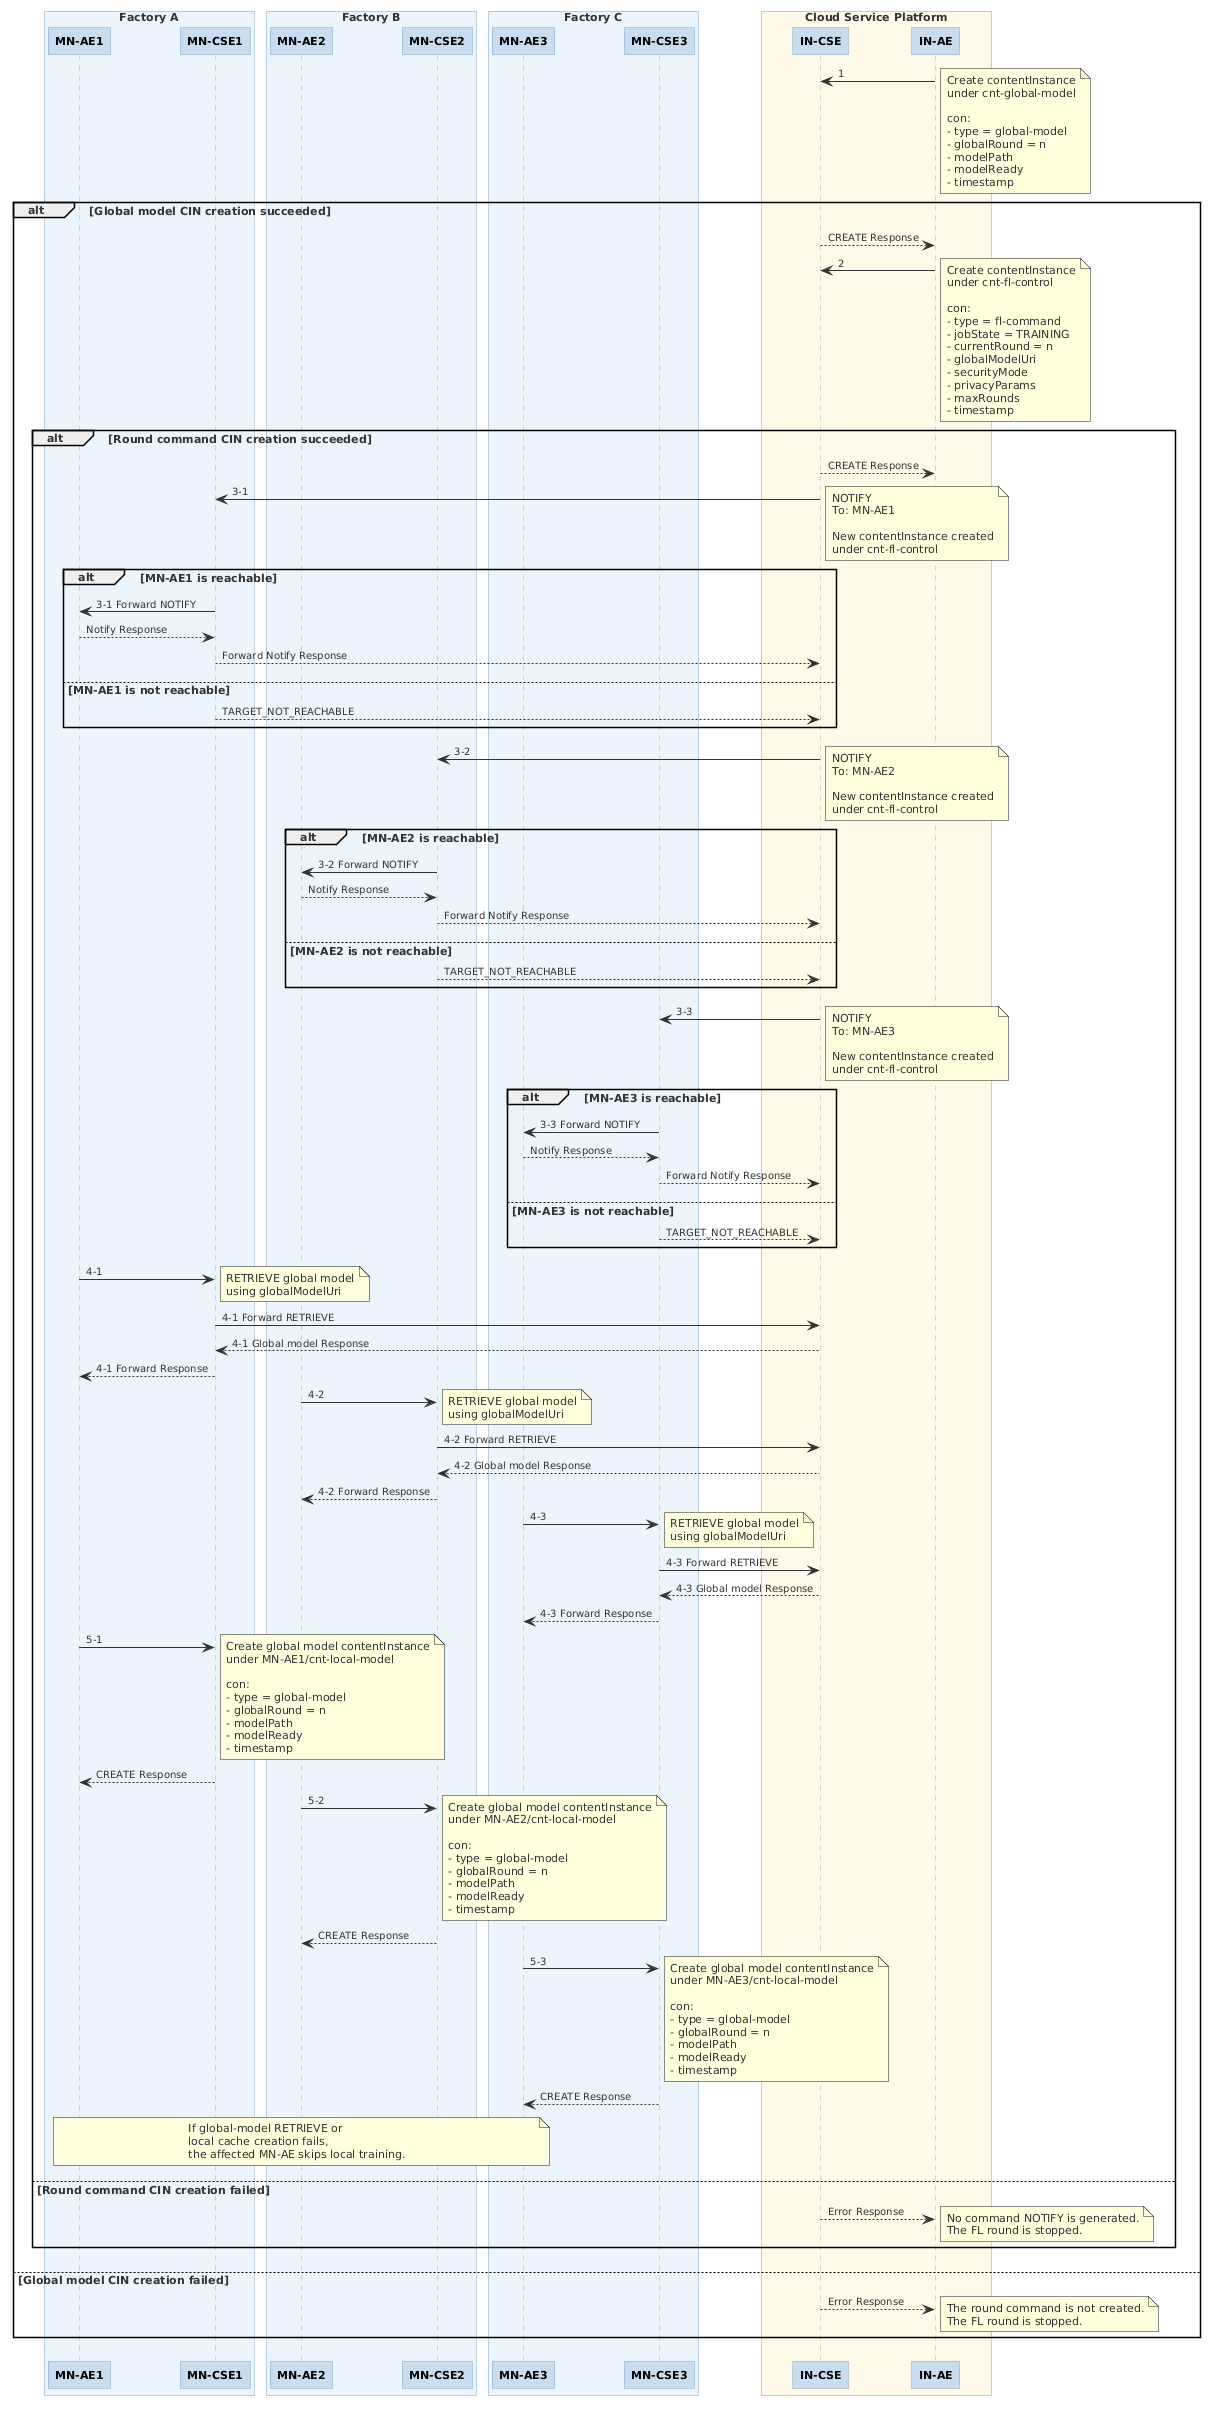

The diagram above was rendered by PlantUML. Its source (embedded in the PNG):
@startuml
skinparam roundCorner 0
skinparam DefaultFontName Arial
skinparam DefaultFontSize 11
skinparam DefaultFontColor #333333
skinparam DefaultFontStyle plain

skinparam sequence {
    ParticipantBackgroundColor #C8DCF0
    ParticipantFontName Arial
    ParticipantFontColor black
    ParticipantBorderColor #7BA7C7
    ParticipantFontSize 11
    ParticipantFontStyle bold

    ArrowColor #333333
    ArrowFontName Arial
    ArrowFontSize 10
    ArrowFontColor #333333
    ArrowFontStyle plain

    LifeLineBorderColor #AAAAAA

    ActivationBorderColor #7BA7C7
    ActivationBackgroundColor #C8DCF0

    NoteBackgroundColor #D6EAF8
    NoteBorderColor #7BA7C7
    NoteFontName Arial
    NoteFontSize 10
    NoteFontColor #333333
    NoteFontStyle plain

    BoxBackgroundColor #EEF5FB
    BoxBorderColor #7BA7C7
    BoxFontName Arial
    BoxFontColor #333333
    BoxFontSize 11
    BoxFontStyle bold
}

box "Factory A" #EBF5FB
    participant "MN-AE1"  as MNAE1
    participant "MN-CSE1" as MNCSE1
end box

box "Factory B" #EBF5FB
    participant "MN-AE2"  as MNAE2
    participant "MN-CSE2" as MNCSE2
end box

box "Factory C" #EBF5FB
    participant "MN-AE3"  as MNAE3
    participant "MN-CSE3" as MNCSE3
end box

box "Cloud Service Platform" #FEF9E7
    participant "IN-CSE" as INCSE
    participant "IN-AE"  as INAE
end box

' Step 1
INAE -> INCSE : 1
note right
  Create contentInstance
  under cnt-global-model

  con:
  - type = global-model
  - globalRound = n
  - modelPath
  - modelReady
  - timestamp
end note

alt Global model CIN creation succeeded
    INCSE --> INAE : CREATE Response

    ' Step 2
    INAE -> INCSE : 2
    note right
      Create contentInstance
      under cnt-fl-control

      con:
      - type = fl-command
      - jobState = TRAINING
      - currentRound = n
      - globalModelUri
      - securityMode
      - privacyParams
      - maxRounds
      - timestamp
    end note

    alt Round command CIN creation succeeded
        INCSE --> INAE : CREATE Response

        ' Step 3-1
        INCSE -> MNCSE1 : 3-1
        note right
          NOTIFY
          To: MN-AE1

          New contentInstance created
          under cnt-fl-control
        end note

        alt MN-AE1 is reachable
            MNCSE1 -> MNAE1 : 3-1 Forward NOTIFY
            MNAE1 --> MNCSE1 : Notify Response
            MNCSE1 --> INCSE : Forward Notify Response
        else MN-AE1 is not reachable
            MNCSE1 --> INCSE : TARGET_NOT_REACHABLE
        end

        ' Step 3-2
        INCSE -> MNCSE2 : 3-2
        note right
          NOTIFY
          To: MN-AE2

          New contentInstance created
          under cnt-fl-control
        end note

        alt MN-AE2 is reachable
            MNCSE2 -> MNAE2 : 3-2 Forward NOTIFY
            MNAE2 --> MNCSE2 : Notify Response
            MNCSE2 --> INCSE : Forward Notify Response
        else MN-AE2 is not reachable
            MNCSE2 --> INCSE : TARGET_NOT_REACHABLE
        end

        ' Step 3-3
        INCSE -> MNCSE3 : 3-3
        note right
          NOTIFY
          To: MN-AE3

          New contentInstance created
          under cnt-fl-control
        end note

        alt MN-AE3 is reachable
            MNCSE3 -> MNAE3 : 3-3 Forward NOTIFY
            MNAE3 --> MNCSE3 : Notify Response
            MNCSE3 --> INCSE : Forward Notify Response
        else MN-AE3 is not reachable
            MNCSE3 --> INCSE : TARGET_NOT_REACHABLE
        end

        ' Step 4
        MNAE1 -> MNCSE1 : 4-1
        note right
          RETRIEVE global model
          using globalModelUri
        end note

        MNCSE1 -> INCSE : 4-1 Forward RETRIEVE
        INCSE --> MNCSE1 : 4-1 Global model Response
        MNCSE1 --> MNAE1 : 4-1 Forward Response

        MNAE2 -> MNCSE2 : 4-2
        note right
          RETRIEVE global model
          using globalModelUri
        end note

        MNCSE2 -> INCSE : 4-2 Forward RETRIEVE
        INCSE --> MNCSE2 : 4-2 Global model Response
        MNCSE2 --> MNAE2 : 4-2 Forward Response

        MNAE3 -> MNCSE3 : 4-3
        note right
          RETRIEVE global model
          using globalModelUri
        end note

        MNCSE3 -> INCSE : 4-3 Forward RETRIEVE
        INCSE --> MNCSE3 : 4-3 Global model Response
        MNCSE3 --> MNAE3 : 4-3 Forward Response

        ' Step 5
        MNAE1 -> MNCSE1 : 5-1
        note right
          Create global model contentInstance
          under MN-AE1/cnt-local-model

          con:
          - type = global-model
          - globalRound = n
          - modelPath
          - modelReady
          - timestamp
        end note

        MNCSE1 --> MNAE1 : CREATE Response

        MNAE2 -> MNCSE2 : 5-2
        note right
          Create global model contentInstance
          under MN-AE2/cnt-local-model

          con:
          - type = global-model
          - globalRound = n
          - modelPath
          - modelReady
          - timestamp
        end note

        MNCSE2 --> MNAE2 : CREATE Response

        MNAE3 -> MNCSE3 : 5-3
        note right
          Create global model contentInstance
          under MN-AE3/cnt-local-model

          con:
          - type = global-model
          - globalRound = n
          - modelPath
          - modelReady
          - timestamp
        end note

        MNCSE3 --> MNAE3 : CREATE Response

        note over MNAE1, MNAE3
          If global-model RETRIEVE or
          local cache creation fails,
          the affected MN-AE skips local training.
        end note

    else Round command CIN creation failed
        INCSE --> INAE : Error Response
        note right
          No command NOTIFY is generated.
          The FL round is stopped.
        end note
    end

else Global model CIN creation failed
    INCSE --> INAE : Error Response
    note right
      The round command is not created.
      The FL round is stopped.
    end note
end
@enduml